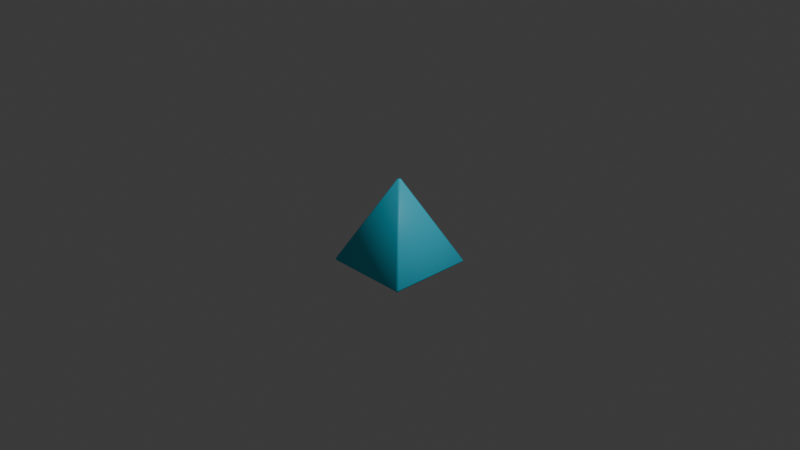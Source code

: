 # Source: Pyramid.blend  (saved by Blender 4.0.36; exported with 4.5.12 LTS)
import bpy
from mathutils import Matrix  # noqa: F401  (used for matrix-valued properties, if any)

bpy.ops.wm.read_factory_settings(use_empty=True)
scene = bpy.context.scene
scene.name = 'Scene'

# ---- collections
col_collection = bpy.data.collections.new('Collection'); scene.collection.children.link(col_collection)

# ---- materials (node trees are filled in below, after node groups)
mat_material_001 = bpy.data.materials.new('Material.001')
mat_material_001.use_transparent_shadow = False

# ---- material node trees
mat_material_001.use_nodes = True; mat_material_001.node_tree.nodes.clear()
_N = mat_material_001.node_tree.nodes; _L = mat_material_001.node_tree.links
n0 = _N.new('ShaderNodeBsdfPrincipled'); n0.name = 'Principled BSDF'; n0.location = (10, 300)
n0.inputs[0].default_value = (0.03537, 0.6005, 0.8008, 1.0)
n0.inputs[3].default_value = 1.45
n1 = _N.new('ShaderNodeOutputMaterial'); n1.name = 'Material Output'; n1.location = (300, 300)
_L.new(n0.outputs[0], n1.inputs[0])
n1.is_active_output = True

# ---- world
world_world = bpy.data.worlds.new('World'); scene.world = world_world
world_world.use_nodes = True; world_world.node_tree.nodes.clear()
_N = world_world.node_tree.nodes; _L = world_world.node_tree.links
n0 = _N.new('ShaderNodeOutputWorld'); n0.name = 'World Output'; n0.location = (300, 300)
n1 = _N.new('ShaderNodeBackground'); n1.name = 'Background'; n1.location = (10, 300)
n1.inputs[0].default_value = (0.05088, 0.05088, 0.05088, 1.0)
_L.new(n1.outputs[0], n0.inputs[0])
n0.is_active_output = True
world_world.color = (0.05088, 0.05088, 0.05088)
world_world.use_sun_shadow = False
world_world.sun_shadow_jitter_overblur = 0.0

# ---- cameras
cam_camera = bpy.data.cameras.new('Camera')
cam_camera.clip_end = 100.0
cam_camera.ortho_scale = 7.314

# ---- lights
light_light = bpy.data.lights.new('Light', 'POINT')
light_light.transmission_factor = 0.0
light_light.use_soft_falloff = False
light_light.energy = 1000.0
light_light.shadow_soft_size = 0.1
light_light.shadow_maximum_resolution = 0.006
light_light.use_absolute_resolution = True

# ---- meshes
me_cube_001 = bpy.data.meshes.new('Cube.001')
me_cube_001.from_pydata([(-0.4827, -0.4827, -0.4827), (-0.4827, 0.4827, -0.4827), (0.4827, -0.4827, -0.4827), (0.4827, 0.4827, -0.4827), (0.0, 0.0, 0.4827)], [], [(0, 4, 1), (1, 4, 3), (3, 4, 2), (2, 4, 0), (1, 3, 2, 0)])
me_cube_001.polygons.foreach_set('use_smooth', [True] * 5)
_uv = me_cube_001.uv_layers.new(name='UVMap')
_uv.uv.foreach_set('vector', [0.375, 0.0, 0.75, 0.5, 0.375, 0.25, 0.375, 0.25, 0.75, 0.5, 0.375, 0.5, 0.375, 0.5, 0.75, 0.5, 0.375, 0.75, 0.375, 0.75, 0.75, 0.5, 0.375, 1.0, 0.125, 0.5, 0.375, 0.5, 0.375, 0.75, 0.125, 0.75])
me_cube_001.materials.append(mat_material_001)
me_cube_001.update()

# ---- objects
ob_light = bpy.data.objects.new('Light', light_light)
ob_camera = bpy.data.objects.new('Camera', cam_camera)
ob_cube = bpy.data.objects.new('Cube', me_cube_001)

# ---- transforms, parenting, visibility, modifiers, constraints
ob_light.location = (4.076, 1.005, 5.904)
ob_light.rotation_euler = (0.6503, 0.05522, 1.866)
ob_light.lock_rotations_4d = False
ob_light.empty_display_type = 'ARROWS'
ob_light.color = (0.0, 0.0, 0.0, 0.0)
ob_light.lineart.crease_threshold = 0.0
ob_camera.location = (7.359, -6.926, 4.958)
ob_camera.rotation_euler = (1.109, 0.0, 0.8149)
ob_camera.lock_rotations_4d = False
ob_camera.empty_display_type = 'ARROWS'
ob_camera.color = (0.0, 0.0, 0.0, 0.0)
ob_camera.display_type = 'WIRE'
ob_camera.lineart.crease_threshold = 0.0
ob_cube.location = (0.0, 0.0, 0.0)
_m = ob_cube.modifiers.new('Bevel', 'BEVEL')
_m.width = 0.02
_m.width_pct = 0.02

# ---- collection membership
col_collection.objects.link(ob_light)
col_collection.objects.link(ob_camera)
col_collection.objects.link(ob_cube)

# ---- scene / render settings (as saved in the file)
scene.camera = ob_camera
scene.frame_start = 1; scene.frame_end = 250; scene.frame_set(1)
scene.render.engine = 'BLENDER_EEVEE_NEXT'
scene.cycles.sampling_pattern = 'TABULATED_SOBOL'
bpy.context.view_layer.update()
